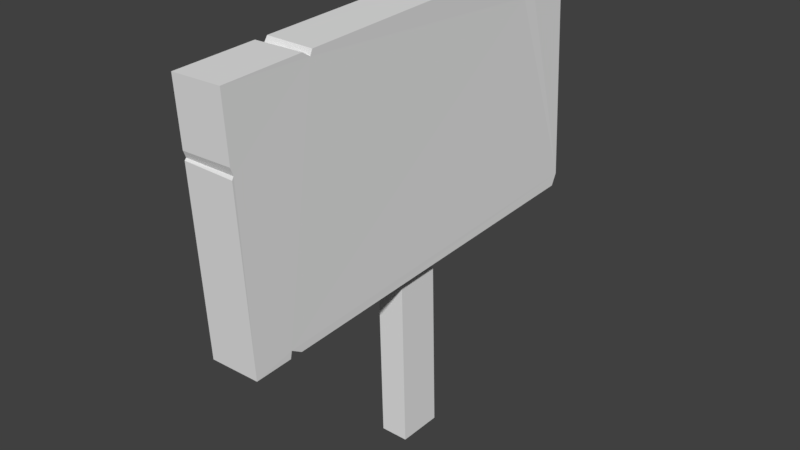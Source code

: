 # Source: sign.blend  (saved by Blender 2.79.7; exported with 4.5.12 LTS)
import bpy
from mathutils import Matrix  # noqa: F401  (used for matrix-valued properties, if any)

bpy.ops.wm.read_factory_settings(use_empty=True)
scene = bpy.context.scene
scene.name = 'Scene'

# ---- collections
col_collection_1 = bpy.data.collections.new('Collection 1'); scene.collection.children.link(col_collection_1)

# ---- materials (node trees are filled in below, after node groups)
mat_material = bpy.data.materials.new('Material')
mat_material.alpha_threshold = 0.0
mat_material.use_transparent_shadow = False
mat_material.roughness = 0.5
mat_material.line_color = (0.0, 0.0, 0.0, 1.0)

# ---- material node trees

# ---- world
world_world = bpy.data.worlds.new('World'); scene.world = world_world
world_world.color = (0.05088, 0.05088, 0.05088)
world_world.use_sun_shadow = False
world_world.sun_shadow_jitter_overblur = 0.0

# ---- meshes
me_cube = bpy.data.meshes.new('Cube')
me_cube.from_pydata([(0.02412, 0.1035, 0.7241), (0.02426, -0.07569, 0.7164), (-0.08575, -0.07569, 0.7145), (-0.08589, 0.1035, 0.7221), (0.05097, 0.8139, 1.728), (0.05227, -0.8695, 1.656), (-0.1477, -0.8695, 1.652), (-0.149, 0.8139, 1.724), (0.06851, 0.8285, 0.7572), (-0.1315, 0.8285, 0.7536), (0.06982, -0.8278, 0.685), (-0.1301, -0.8278, 0.6814), (0.05501, 0.08966, 0.01152), (-0.05501, 0.08966, 0.01152), (0.05501, -0.08966, 0.01152), (-0.05501, -0.08966, 0.01152), (0.0512, 0.5606, 1.715), (-0.1488, 0.5605, 1.711), (0.0511, 0.6038, 1.721), (-0.1489, 0.6053, 1.717), (0.05115, 0.5815, 1.585), (-0.1488, 0.5836, 1.582), (0.0697, -0.6792, 0.6914), (-0.1302, -0.7092, 0.6865), (0.06966, -0.6301, 0.6935), (-0.1303, -0.6225, 0.6902), (0.06968, -0.6736, 0.72), (-0.1303, -0.6848, 0.7159), (-0.1325, 0.853, 0.8131), (0.06767, 0.8536, 0.8036), (-0.1479, -0.55, 1.665), (0.05204, -0.5537, 1.669), (0.052, -0.5127, 1.67), (-0.148, -0.4995, 1.667), (0.05202, -0.5221, 1.649), (-0.148, -0.5137, 1.646), (-0.1433, -0.8591, 1.411), (0.05664, -0.8591, 1.414), (-0.1423, -0.8568, 1.379), (0.05779, -0.8564, 1.374), (-0.1429, -0.8498, 1.386), (0.05716, -0.8496, 1.385)], [], [(4, 7, 19, 18), (8, 29, 4, 18, 20, 16, 32, 34, 31, 5, 37, 41, 39, 10, 22, 26, 24), (10, 39, 38, 11), (11, 38, 40, 36, 6, 30, 35, 33, 17, 21, 19, 7, 28, 9, 25, 27, 23), (4, 29, 28, 7), (2, 3, 13, 15), (0, 3, 9, 8), (3, 2, 1, 0, 8, 24, 25, 9), (14, 15, 13, 12), (3, 0, 12, 13), (0, 1, 14, 12), (1, 2, 15, 14), (16, 17, 33, 32), (18, 19, 21, 20), (20, 21, 17, 16), (25, 24, 26, 27), (23, 22, 10, 11), (27, 26, 22, 23), (32, 33, 35, 34), (28, 29, 8, 9), (31, 30, 6, 5), (34, 35, 30, 31), (38, 39, 41, 40), (36, 37, 5, 6), (40, 41, 37, 36)])
_uv = me_cube.uv_layers.new(name='UVMap')
_uv.uv.foreach_set('vector', [0.6416, 0.5714, 0.6416, 0.4592, 0.7019, 0.4592, 0.7024, 0.5714, 0.6334, 0.1229, 0.6413, 0.1483, 0.6416, 0.6673, 0.5802, 0.6685, 0.572, 0.5931, 0.5676, 0.6663, 0.2544, 0.6677, 0.2513, 0.6561, 0.2424, 0.6677, 0.1502, 0.6681, 0.1502, 0.5323, 0.1526, 0.516, 0.1504, 0.5097, 0.15, 0.1229, 0.1934, 0.1229, 0.1954, 0.1388, 0.2077, 0.1229, 0.7425, 0.01014, 0.5422, 0.01042, 0.5397, -0.1018, 0.7426, -0.1021, 0.6416, 0.6686, 0.6411, 1.06, 0.639, 1.064, 0.6414, 1.079, 0.6413, 1.214, 0.5481, 1.213, 0.5378, 1.202, 0.5334, 1.213, 0.224, 1.212, 0.2189, 1.139, 0.2109, 1.214, 0.15, 1.213, 0.1502, 0.7013, 0.1581, 0.6685, 0.5816, 0.6685, 0.5994, 0.6845, 0.6069, 0.6686, 0.4296, -0.1021, 0.1644, -0.1018, 0.1684, -0.214, 0.4298, -0.2143, 0.6448, 0.2233, 0.6416, 0.1229, 0.849, 0.1229, 0.85, 0.2234, 0.3604, 0.03577, 0.3604, 0.0975, 0.15, 0.1226, 0.15, 0.01042, 0.3604, 0.0975, 0.4124, 0.09753, 0.4124, 0.0358, 0.3604, 0.03577, 0.15, 0.01042, 0.5733, 0.01065, 0.5711, 0.1229, 0.15, 0.1226, 0.6937, 1.006, 0.6938, 1.067, 0.6416, 1.067, 0.6416, 1.006, 0.6416, 0.2851, 0.6425, 0.2234, 0.8489, 0.2234, 0.8474, 0.2851, 0.7987, 0.02227, 0.7955, 0.1227, 0.5897, 0.1229, 0.5907, 0.02227, 0.8473, 0.2851, 0.8481, 0.3469, 0.6429, 0.3468, 0.6416, 0.2851, 0.15, 0.01042, 0.15, -0.1018, 0.4564, -0.1018, 0.4602, 0.01042, 0.6416, 1.138, 0.6999, 1.138, 0.7005, 1.214, 0.6422, 1.214, 0.6419, 1.067, 0.7002, 1.067, 0.6999, 1.137, 0.6416, 1.138, 0.5711, 0.1229, 0.5733, 0.01065, 0.5865, 0.01042, 0.5897, 0.1226, 0.6999, 0.6377, 0.6416, 0.6544, 0.6416, 0.5714, 0.6999, 0.5715, 0.6419, 0.9872, 0.7003, 0.9872, 0.7001, 1.004, 0.6416, 1.006, 0.6416, 0.6544, 0.6999, 0.6544, 0.6999, 0.6667, 0.6416, 0.6664, 0.1684, -0.214, 0.1644, -0.1018, 0.15, -0.1021, 0.1502, -0.2143, 0.7328, 0.3469, 0.7339, 0.4591, 0.6416, 0.4591, 0.6416, 0.3469, 0.7425, 0.347, 0.745, 0.4592, 0.7339, 0.4591, 0.7328, 0.3469, 0.5397, -0.1018, 0.5422, 0.01042, 0.5388, 0.01014, 0.5375, -0.1021, 0.5303, -0.102, 0.5306, 0.01019, 0.4602, 0.01021, 0.4603, -0.102, 0.5375, -0.1021, 0.5388, 0.01014, 0.5306, 0.01019, 0.5303, -0.102])
me_cube.materials.append(mat_material)
me_cube.use_remesh_preserve_volume = False
me_cube.use_remesh_preserve_attributes = False
me_cube.use_mirror_vertex_groups = False
me_cube.update()

# ---- objects
ob_cube = bpy.data.objects.new('Cube', me_cube)

# ---- transforms, parenting, visibility, modifiers, constraints
ob_cube.location = (0.0, 0.0, 0.0)
ob_cube.lock_rotations_4d = False
ob_cube.empty_display_type = 'ARROWS'
ob_cube.lineart.crease_threshold = 0.0

# ---- collection membership
col_collection_1.objects.link(ob_cube)

# ---- scene / render settings (as saved in the file)
scene.frame_start = 1; scene.frame_end = 250; scene.frame_set(1)
scene.render.engine = 'BLENDER_EEVEE_NEXT'
scene.render.resolution_percentage = 50
scene.render.dither_intensity = 0.0
scene.cycles.use_denoising = False
scene.cycles.samples = 128
scene.cycles.sampling_pattern = 'TABULATED_SOBOL'
scene.cycles.use_adaptive_sampling = False
scene.cycles.use_light_tree = False
scene.view_settings.view_transform = 'Standard'
bpy.context.view_layer.update()

# ---- added for rendering (the .blend has no active camera and no usable light): camera, sun
cam_auto = bpy.data.cameras.new('AutoCamera')
cam_auto.lens = 50.0
cam_auto.sensor_width = 36.0
cam_auto.clip_end = 1000.0
ob_auto_camera = bpy.data.objects.new('AutoCamera', cam_auto)
scene.collection.objects.link(ob_auto_camera)
ob_auto_camera.location = (2.21967, -2.71906, 2.6771)
ob_auto_camera.rotation_euler = (1.09748, -7.21219e-08, 0.694738)
scene.camera = ob_auto_camera
light_auto_sun = bpy.data.lights.new('AutoSun', 'SUN')
light_auto_sun.energy = 3.0
light_auto_sun.angle = 0.0523599
ob_auto_sun = bpy.data.objects.new('AutoSun', light_auto_sun)
scene.collection.objects.link(ob_auto_sun)
ob_auto_sun.rotation_euler = (0.872665, 0.174533, 0.523599)
bpy.context.view_layer.update()
